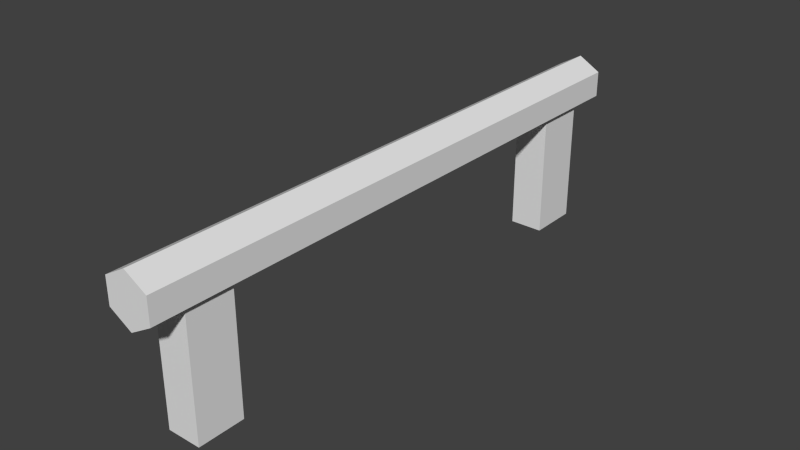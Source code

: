 # Source: Fence_Straight.blend  (saved by Blender 2.76.0; exported with 4.5.12 LTS)
import bpy
from mathutils import Matrix  # noqa: F401  (used for matrix-valued properties, if any)

bpy.ops.wm.read_factory_settings(use_empty=True)
scene = bpy.context.scene
scene.name = 'Scene'

# ---- collections
col_collection_1 = bpy.data.collections.new('Collection 1'); scene.collection.children.link(col_collection_1)

# ---- world
world_world = bpy.data.worlds.new('World'); scene.world = world_world
world_world.color = (0.05088, 0.05088, 0.05088)
world_world.use_sun_shadow = False
world_world.sun_shadow_jitter_overblur = 0.0
world_world.cycles.sampling_method = 'MANUAL'
world_world.cycles.sample_map_resolution = 256

# ---- meshes
me_cube_001 = bpy.data.meshes.new('Cube.001')
me_cube_001.from_pydata([(0.09902, -1.5, 0.0), (0.09901, 1.5, 0.0), (-0.09902, -1.5, 0.0), (-0.09901, 1.5, 0.0), (0.09901, 1.2, 0.0), (-0.09901, 1.2, 0.0), (0.09902, -1.23, 0.0), (-0.09902, -1.23, 0.0), (-0.09902, -1.23, 0.8), (-0.09901, 1.2, 0.8), (0.09901, 1.2, 0.8), (0.09902, -1.23, 0.8), (0.09902, -1.5, 0.8), (-0.09902, -1.5, 0.8), (0.09902, -1.23, 0.8), (-0.09902, -1.23, 0.8), (0.09901, 1.5, 0.8), (-0.09901, 1.5, 0.8), (-0.09901, 1.2, 0.8), (0.09901, 1.2, 0.8), (0.0, 1.7, 0.9544), (0.0, -1.7, 0.9544), (0.1299, 1.7, 0.8794), (0.1299, -1.7, 0.8794), (0.1299, 1.7, 0.7294), (0.1299, -1.7, 0.7294), (-1.311e-08, 1.7, 0.6544), (-1.311e-08, -1.7, 0.6544), (-0.1299, 1.7, 0.7294), (-0.1299, -1.7, 0.7294), (-0.1299, 1.7, 0.8794), (-0.1299, -1.7, 0.8794)], [], [(19, 4, 1, 16), (16, 1, 3, 17), (15, 7, 2, 13), (13, 2, 0, 12), (4, 5, 3, 1), (17, 3, 5, 18), (12, 0, 6, 14), (0, 2, 7, 6), (7, 8, 11, 6), (4, 10, 9, 5), (20, 21, 23, 22), (22, 23, 25, 24), (24, 25, 27, 26), (26, 27, 29, 28), (23, 21, 31, 29, 27, 25), (30, 31, 21, 20), (28, 29, 31, 30), (20, 22, 24, 26, 28, 30)])
_uv = me_cube_001.uv_layers.new(name='UVMap')
_uv.uv.foreach_set('vector', [-0.2555, 0.0681, -0.2555, -1.059, 0.1356, -1.059, 0.1356, 0.0681, 0.8031, -0.0008194, 0.8031, 1.323, 0.4999, 1.323, 0.4999, -0.0008194, 0.8785, -1.059, 0.8785, 0.0681, 0.5266, 0.0681, 0.5266, -1.059, 0.6128, 0.0681, 0.6128, 1.195, 0.3546, 1.195, 0.3546, 0.0681, 0.002645, 1.618, -0.2555, 1.618, -0.2555, 1.195, 0.002645, 1.195, 0.5266, -1.059, 0.5266, 0.0681, 0.1356, 0.0681, 0.1356, -1.059, -0.2555, 1.195, -0.2555, 0.0681, 0.09647, 0.0681, 0.09647, 1.195, 0.2608, 1.575, 0.002645, 1.575, 0.002645, 1.195, 0.2608, 1.195, 0.09647, 1.195, 0.09647, 0.0681, 0.3546, 0.0681, 0.3546, 1.195, 0.6128, 1.195, 0.6128, 0.0681, 0.8709, 0.0681, 0.8709, 1.195, -1.042, -0.6577, 2.045, -0.6577, 2.045, -0.4063, -1.042, -0.4063, -1.042, -0.4063, 2.045, -0.4063, 2.045, 0.09658, -1.042, 0.09658, -1.042, 0.8509, 2.045, 0.8509, 2.045, 1.286, -1.042, 1.286, -1.042, 1.286, 2.045, 1.286, 2.045, 1.722, -1.042, 1.722, 0.09915, 0.3167, 0.4653, 0.08824, 0.8314, 0.3167, 0.8314, 0.7736, 0.4653, 1.002, 0.09915, 0.7736, -1.042, 0.5995, 2.045, 0.5995, 2.045, 0.8509, -1.042, 0.8509, -1.042, 0.09658, 2.045, 0.09658, 2.045, 0.5995, -1.042, 0.5995, 0.8314, -0.5971, 0.8314, -0.1402, 0.4653, 0.08824, 0.09915, -0.1402, 0.09915, -0.5971, 0.4653, -0.8256])
me_cube_001.use_remesh_preserve_volume = False
me_cube_001.use_remesh_preserve_attributes = False
me_cube_001.use_mirror_vertex_groups = False
me_cube_001.update()

# ---- objects
ob_cube = bpy.data.objects.new('Cube', me_cube_001)

# ---- transforms, parenting, visibility, modifiers, constraints
ob_cube.location = (0.0, 0.0, 0.0)
ob_cube.lineart.crease_threshold = 0.0

# ---- collection membership
col_collection_1.objects.link(ob_cube)

# ---- scene / render settings (as saved in the file)
scene.frame_start = 1; scene.frame_end = 250; scene.frame_set(1)
scene.render.engine = 'BLENDER_EEVEE_NEXT'
scene.render.resolution_percentage = 50
scene.render.dither_intensity = 0.0
scene.cycles.use_denoising = False
scene.cycles.samples = 10
scene.cycles.sampling_pattern = 'TABULATED_SOBOL'
scene.cycles.light_sampling_threshold = 0.0
scene.cycles.use_adaptive_sampling = False
scene.cycles.use_light_tree = False
scene.cycles.blur_glossy = 0.0
scene.cycles.pixel_filter_type = 'GAUSSIAN'
scene.cycles.sample_clamp_indirect = 0.0
scene.view_settings.view_transform = 'Standard'
bpy.context.view_layer.update()

# ---- added for rendering (the .blend has no active camera and no usable light): camera, sun
cam_auto = bpy.data.cameras.new('AutoCamera')
cam_auto.lens = 50.0
cam_auto.sensor_width = 36.0
cam_auto.clip_end = 1000.0
ob_auto_camera = bpy.data.objects.new('AutoCamera', cam_auto)
scene.collection.objects.link(ob_auto_camera)
ob_auto_camera.location = (3.27617, -3.9314, 3.09811)
ob_auto_camera.rotation_euler = (1.09748, -7.21219e-08, 0.694738)
scene.camera = ob_auto_camera
light_auto_sun = bpy.data.lights.new('AutoSun', 'SUN')
light_auto_sun.energy = 3.0
light_auto_sun.angle = 0.0523599
ob_auto_sun = bpy.data.objects.new('AutoSun', light_auto_sun)
scene.collection.objects.link(ob_auto_sun)
ob_auto_sun.rotation_euler = (0.872665, 0.174533, 0.523599)
bpy.context.view_layer.update()
